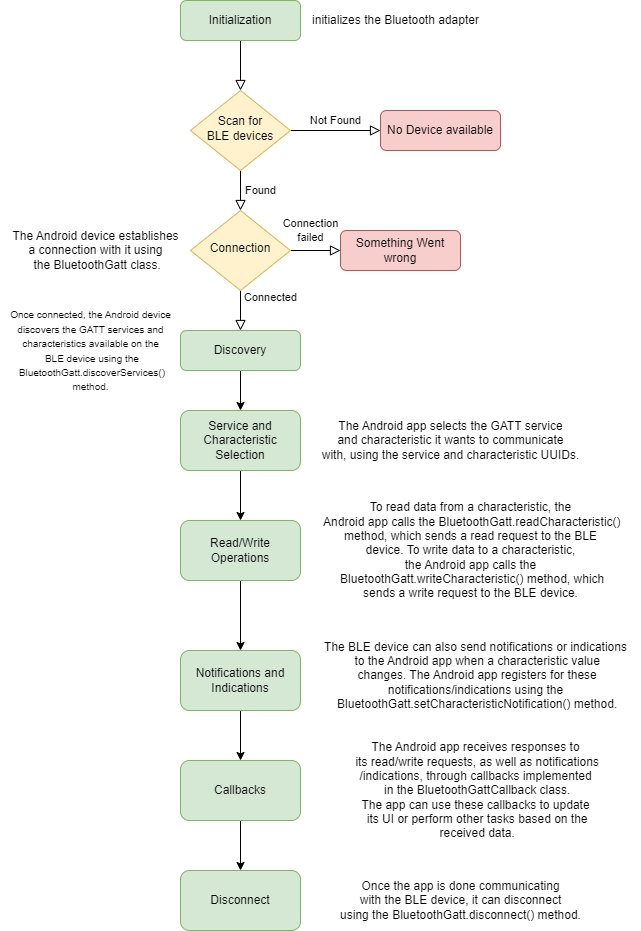

The diagram above was exported from draw.io. Its source (the exported page's mxGraphModel, read from the mxfile embedded in the PNG):
<mxGraphModel dx="1877" dy="581" grid="1" gridSize="10" guides="1" tooltips="1" connect="1" arrows="1" fold="1" page="1" pageScale="1" pageWidth="827" pageHeight="1169" math="0" shadow="0">
  <root>
    <mxCell id="WIyWlLk6GJQsqaUBKTNV-0" />
    <mxCell id="WIyWlLk6GJQsqaUBKTNV-1" parent="WIyWlLk6GJQsqaUBKTNV-0" />
    <mxCell id="WIyWlLk6GJQsqaUBKTNV-2" value="" style="rounded=0;html=1;jettySize=auto;orthogonalLoop=1;fontSize=11;endArrow=block;endFill=0;endSize=8;strokeWidth=1;shadow=0;labelBackgroundColor=none;edgeStyle=orthogonalEdgeStyle;" parent="WIyWlLk6GJQsqaUBKTNV-1" source="WIyWlLk6GJQsqaUBKTNV-3" target="WIyWlLk6GJQsqaUBKTNV-6" edge="1">
      <mxGeometry relative="1" as="geometry" />
    </mxCell>
    <mxCell id="WIyWlLk6GJQsqaUBKTNV-3" value="Initialization" style="rounded=1;whiteSpace=wrap;html=1;fontSize=12;glass=0;strokeWidth=1;shadow=0;fillColor=#d5e8d4;strokeColor=#82b366;" parent="WIyWlLk6GJQsqaUBKTNV-1" vertex="1">
      <mxGeometry x="160" y="80" width="120" height="40" as="geometry" />
    </mxCell>
    <mxCell id="WIyWlLk6GJQsqaUBKTNV-4" value="Found" style="rounded=0;html=1;jettySize=auto;orthogonalLoop=1;fontSize=11;endArrow=block;endFill=0;endSize=8;strokeWidth=1;shadow=0;labelBackgroundColor=none;edgeStyle=orthogonalEdgeStyle;" parent="WIyWlLk6GJQsqaUBKTNV-1" source="WIyWlLk6GJQsqaUBKTNV-6" target="WIyWlLk6GJQsqaUBKTNV-10" edge="1">
      <mxGeometry y="20" relative="1" as="geometry">
        <mxPoint as="offset" />
      </mxGeometry>
    </mxCell>
    <mxCell id="WIyWlLk6GJQsqaUBKTNV-5" value="Not Found" style="edgeStyle=orthogonalEdgeStyle;rounded=0;html=1;jettySize=auto;orthogonalLoop=1;fontSize=11;endArrow=block;endFill=0;endSize=8;strokeWidth=1;shadow=0;labelBackgroundColor=none;" parent="WIyWlLk6GJQsqaUBKTNV-1" source="WIyWlLk6GJQsqaUBKTNV-6" target="WIyWlLk6GJQsqaUBKTNV-7" edge="1">
      <mxGeometry y="10" relative="1" as="geometry">
        <mxPoint as="offset" />
      </mxGeometry>
    </mxCell>
    <mxCell id="WIyWlLk6GJQsqaUBKTNV-6" value="Scan for&lt;br&gt;BLE devices" style="rhombus;whiteSpace=wrap;html=1;shadow=0;fontFamily=Helvetica;fontSize=12;align=center;strokeWidth=1;spacing=6;spacingTop=-4;fillColor=#fff2cc;strokeColor=#d6b656;" parent="WIyWlLk6GJQsqaUBKTNV-1" vertex="1">
      <mxGeometry x="170" y="170" width="100" height="80" as="geometry" />
    </mxCell>
    <mxCell id="WIyWlLk6GJQsqaUBKTNV-7" value="No Device available" style="rounded=1;whiteSpace=wrap;html=1;fontSize=12;glass=0;strokeWidth=1;shadow=0;fillColor=#f8cecc;strokeColor=#b85450;" parent="WIyWlLk6GJQsqaUBKTNV-1" vertex="1">
      <mxGeometry x="360" y="190" width="120" height="40" as="geometry" />
    </mxCell>
    <mxCell id="WIyWlLk6GJQsqaUBKTNV-8" value="Connected" style="rounded=0;html=1;jettySize=auto;orthogonalLoop=1;fontSize=11;endArrow=block;endFill=0;endSize=8;strokeWidth=1;shadow=0;labelBackgroundColor=none;edgeStyle=orthogonalEdgeStyle;" parent="WIyWlLk6GJQsqaUBKTNV-1" source="WIyWlLk6GJQsqaUBKTNV-10" target="WIyWlLk6GJQsqaUBKTNV-11" edge="1">
      <mxGeometry x="-0.6667" y="30" relative="1" as="geometry">
        <mxPoint as="offset" />
      </mxGeometry>
    </mxCell>
    <mxCell id="WIyWlLk6GJQsqaUBKTNV-9" value="Connection&lt;br&gt;failed" style="edgeStyle=orthogonalEdgeStyle;rounded=0;html=1;jettySize=auto;orthogonalLoop=1;fontSize=11;endArrow=block;endFill=0;endSize=8;strokeWidth=1;shadow=0;labelBackgroundColor=none;" parent="WIyWlLk6GJQsqaUBKTNV-1" source="WIyWlLk6GJQsqaUBKTNV-10" target="WIyWlLk6GJQsqaUBKTNV-12" edge="1">
      <mxGeometry x="-0.2" y="20" relative="1" as="geometry">
        <mxPoint as="offset" />
      </mxGeometry>
    </mxCell>
    <mxCell id="WIyWlLk6GJQsqaUBKTNV-10" value="Connection" style="rhombus;whiteSpace=wrap;html=1;shadow=0;fontFamily=Helvetica;fontSize=12;align=center;strokeWidth=1;spacing=6;spacingTop=-4;fillColor=#fff2cc;strokeColor=#d6b656;" parent="WIyWlLk6GJQsqaUBKTNV-1" vertex="1">
      <mxGeometry x="170" y="290" width="100" height="80" as="geometry" />
    </mxCell>
    <mxCell id="qULNeKCXMVFBxEKon9zO-4" value="" style="edgeStyle=orthogonalEdgeStyle;rounded=0;orthogonalLoop=1;jettySize=auto;html=1;" parent="WIyWlLk6GJQsqaUBKTNV-1" source="WIyWlLk6GJQsqaUBKTNV-11" target="qULNeKCXMVFBxEKon9zO-3" edge="1">
      <mxGeometry relative="1" as="geometry" />
    </mxCell>
    <mxCell id="WIyWlLk6GJQsqaUBKTNV-11" value="Discovery" style="rounded=1;whiteSpace=wrap;html=1;fontSize=12;glass=0;strokeWidth=1;shadow=0;fillColor=#d5e8d4;strokeColor=#82b366;" parent="WIyWlLk6GJQsqaUBKTNV-1" vertex="1">
      <mxGeometry x="160" y="410" width="120" height="40" as="geometry" />
    </mxCell>
    <mxCell id="WIyWlLk6GJQsqaUBKTNV-12" value="Something Went wrong" style="rounded=1;whiteSpace=wrap;html=1;fontSize=12;glass=0;strokeWidth=1;shadow=0;fillColor=#f8cecc;strokeColor=#b85450;" parent="WIyWlLk6GJQsqaUBKTNV-1" vertex="1">
      <mxGeometry x="320" y="310" width="120" height="40" as="geometry" />
    </mxCell>
    <mxCell id="qULNeKCXMVFBxEKon9zO-0" value=" initializes the Bluetooth adapter" style="text;html=1;align=center;verticalAlign=middle;resizable=0;points=[];autosize=1;strokeColor=none;fillColor=none;" parent="WIyWlLk6GJQsqaUBKTNV-1" vertex="1">
      <mxGeometry x="280" y="85" width="190" height="30" as="geometry" />
    </mxCell>
    <mxCell id="qULNeKCXMVFBxEKon9zO-1" value=" The Android device establishes &lt;br&gt;a connection with it using&lt;br&gt;&amp;nbsp;the BluetoothGatt class." style="text;html=1;align=center;verticalAlign=middle;resizable=0;points=[];autosize=1;strokeColor=none;fillColor=none;" parent="WIyWlLk6GJQsqaUBKTNV-1" vertex="1">
      <mxGeometry x="-20" y="300" width="190" height="60" as="geometry" />
    </mxCell>
    <mxCell id="qULNeKCXMVFBxEKon9zO-2" value="&lt;font style=&quot;font-size: 10px;&quot;&gt;Once connected, the Android device &lt;br&gt;discovers the GATT services and &lt;br&gt;characteristics available on the&lt;br&gt;&amp;nbsp;BLE device using the&lt;br&gt;&amp;nbsp;BluetoothGatt.discoverServices() &lt;br&gt;method.&lt;/font&gt;" style="text;html=1;align=center;verticalAlign=middle;resizable=0;points=[];autosize=1;strokeColor=none;fillColor=none;" parent="WIyWlLk6GJQsqaUBKTNV-1" vertex="1">
      <mxGeometry x="-20" y="380" width="180" height="100" as="geometry" />
    </mxCell>
    <mxCell id="qULNeKCXMVFBxEKon9zO-7" value="" style="edgeStyle=orthogonalEdgeStyle;rounded=0;orthogonalLoop=1;jettySize=auto;html=1;" parent="WIyWlLk6GJQsqaUBKTNV-1" source="qULNeKCXMVFBxEKon9zO-3" target="qULNeKCXMVFBxEKon9zO-6" edge="1">
      <mxGeometry relative="1" as="geometry" />
    </mxCell>
    <mxCell id="qULNeKCXMVFBxEKon9zO-3" value="Service and Characteristic Selection" style="whiteSpace=wrap;html=1;rounded=1;glass=0;strokeWidth=1;shadow=0;fillColor=#d5e8d4;strokeColor=#82b366;" parent="WIyWlLk6GJQsqaUBKTNV-1" vertex="1">
      <mxGeometry x="160" y="490" width="120" height="60" as="geometry" />
    </mxCell>
    <mxCell id="qULNeKCXMVFBxEKon9zO-5" value="The Android app selects the GATT service &lt;br&gt;and characteristic it wants to communicate &lt;br&gt;with, using the service and characteristic UUIDs." style="text;html=1;align=center;verticalAlign=middle;resizable=0;points=[];autosize=1;strokeColor=none;fillColor=none;" parent="WIyWlLk6GJQsqaUBKTNV-1" vertex="1">
      <mxGeometry x="290" y="490" width="280" height="60" as="geometry" />
    </mxCell>
    <mxCell id="qULNeKCXMVFBxEKon9zO-10" value="" style="edgeStyle=orthogonalEdgeStyle;rounded=0;orthogonalLoop=1;jettySize=auto;html=1;" parent="WIyWlLk6GJQsqaUBKTNV-1" source="qULNeKCXMVFBxEKon9zO-6" target="qULNeKCXMVFBxEKon9zO-9" edge="1">
      <mxGeometry relative="1" as="geometry" />
    </mxCell>
    <mxCell id="qULNeKCXMVFBxEKon9zO-6" value="Read/Write Operations" style="whiteSpace=wrap;html=1;rounded=1;glass=0;strokeWidth=1;shadow=0;fillColor=#d5e8d4;strokeColor=#82b366;" parent="WIyWlLk6GJQsqaUBKTNV-1" vertex="1">
      <mxGeometry x="160" y="600" width="120" height="60" as="geometry" />
    </mxCell>
    <mxCell id="qULNeKCXMVFBxEKon9zO-8" value="To read data from a characteristic, the&lt;br&gt;&amp;nbsp;Android app calls the BluetoothGatt.readCharacteristic() &lt;br&gt;method, which sends a read request to the BLE &lt;br&gt;device. To write data to a characteristic, &lt;br&gt;the Android app calls the&lt;br&gt;&amp;nbsp;BluetoothGatt.writeCharacteristic() method, which &lt;br&gt;sends a write request to the BLE device." style="text;html=1;align=center;verticalAlign=middle;resizable=0;points=[];autosize=1;strokeColor=none;fillColor=none;" parent="WIyWlLk6GJQsqaUBKTNV-1" vertex="1">
      <mxGeometry x="290" y="575" width="320" height="110" as="geometry" />
    </mxCell>
    <mxCell id="qULNeKCXMVFBxEKon9zO-13" value="" style="edgeStyle=orthogonalEdgeStyle;rounded=0;orthogonalLoop=1;jettySize=auto;html=1;" parent="WIyWlLk6GJQsqaUBKTNV-1" source="qULNeKCXMVFBxEKon9zO-9" target="qULNeKCXMVFBxEKon9zO-12" edge="1">
      <mxGeometry relative="1" as="geometry" />
    </mxCell>
    <mxCell id="qULNeKCXMVFBxEKon9zO-9" value="Notifications and Indications" style="whiteSpace=wrap;html=1;rounded=1;glass=0;strokeWidth=1;shadow=0;fillColor=#d5e8d4;strokeColor=#82b366;" parent="WIyWlLk6GJQsqaUBKTNV-1" vertex="1">
      <mxGeometry x="160" y="730" width="120" height="60" as="geometry" />
    </mxCell>
    <mxCell id="qULNeKCXMVFBxEKon9zO-11" value="The BLE device can also send notifications or indications&lt;br&gt;&amp;nbsp;to the Android app when a characteristic value&lt;br&gt;&amp;nbsp;changes. The Android app registers for these &lt;br&gt;notifications/indications using the&lt;br&gt;&amp;nbsp;BluetoothGatt.setCharacteristicNotification() method." style="text;html=1;align=center;verticalAlign=middle;resizable=0;points=[];autosize=1;strokeColor=none;fillColor=none;" parent="WIyWlLk6GJQsqaUBKTNV-1" vertex="1">
      <mxGeometry x="290" y="710" width="330" height="90" as="geometry" />
    </mxCell>
    <mxCell id="qULNeKCXMVFBxEKon9zO-16" value="" style="edgeStyle=orthogonalEdgeStyle;rounded=0;orthogonalLoop=1;jettySize=auto;html=1;" parent="WIyWlLk6GJQsqaUBKTNV-1" source="qULNeKCXMVFBxEKon9zO-12" target="qULNeKCXMVFBxEKon9zO-15" edge="1">
      <mxGeometry relative="1" as="geometry" />
    </mxCell>
    <mxCell id="qULNeKCXMVFBxEKon9zO-12" value="Callbacks" style="whiteSpace=wrap;html=1;rounded=1;glass=0;strokeWidth=1;shadow=0;fillColor=#d5e8d4;strokeColor=#82b366;" parent="WIyWlLk6GJQsqaUBKTNV-1" vertex="1">
      <mxGeometry x="160" y="840" width="120" height="60" as="geometry" />
    </mxCell>
    <mxCell id="qULNeKCXMVFBxEKon9zO-14" value="The Android app receives responses to&lt;br&gt;&amp;nbsp;its read/write requests, as well as notifications&lt;br&gt;/indications, through callbacks implemented&lt;br&gt;&amp;nbsp;in the BluetoothGattCallback class. &lt;br&gt;The app can use these callbacks to update&lt;br&gt;&amp;nbsp;its UI or perform other tasks based on the&lt;br&gt;&amp;nbsp;received data." style="text;html=1;align=center;verticalAlign=middle;resizable=0;points=[];autosize=1;strokeColor=none;fillColor=none;" parent="WIyWlLk6GJQsqaUBKTNV-1" vertex="1">
      <mxGeometry x="320" y="815" width="270" height="110" as="geometry" />
    </mxCell>
    <mxCell id="qULNeKCXMVFBxEKon9zO-15" value="Disconnect" style="whiteSpace=wrap;html=1;rounded=1;glass=0;strokeWidth=1;shadow=0;fillColor=#d5e8d4;strokeColor=#82b366;" parent="WIyWlLk6GJQsqaUBKTNV-1" vertex="1">
      <mxGeometry x="160" y="950" width="120" height="60" as="geometry" />
    </mxCell>
    <mxCell id="qULNeKCXMVFBxEKon9zO-17" value="Once the app is done communicating &lt;br&gt;with the BLE device, it can disconnect &lt;br&gt;using the BluetoothGatt.disconnect() method." style="text;html=1;align=center;verticalAlign=middle;resizable=0;points=[];autosize=1;strokeColor=none;fillColor=none;" parent="WIyWlLk6GJQsqaUBKTNV-1" vertex="1">
      <mxGeometry x="310" y="950" width="260" height="60" as="geometry" />
    </mxCell>
  </root>
</mxGraphModel>